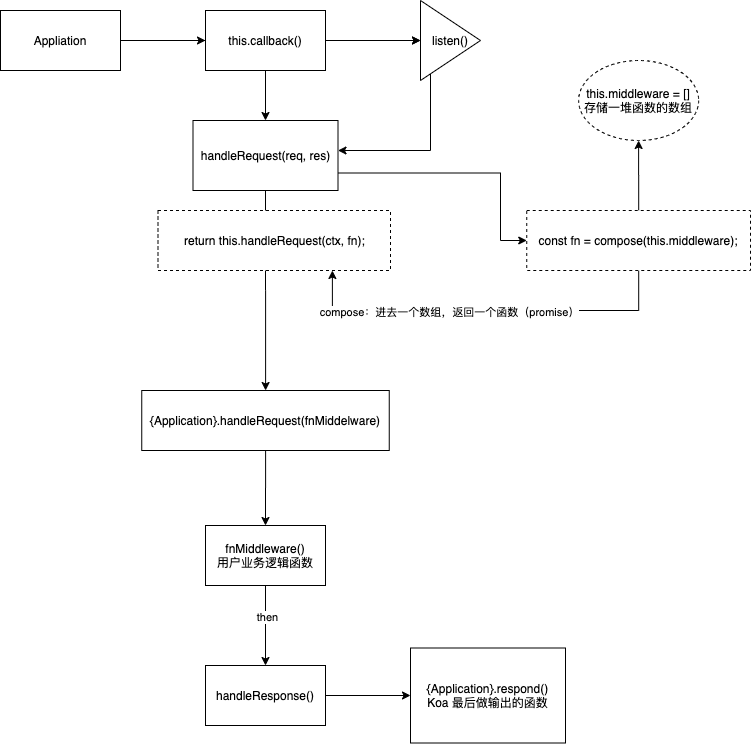

The diagram above was exported from draw.io. Its source (the exported page's mxGraphModel, read from the mxfile embedded in the PNG):
<mxGraphModel dx="606" dy="527" grid="1" gridSize="10" guides="1" tooltips="1" connect="1" arrows="1" fold="1" page="1" pageScale="1" pageWidth="850" pageHeight="1100" math="0" shadow="0">
  <root>
    <mxCell id="0" />
    <mxCell id="1" parent="0" />
    <mxCell id="6" value="" style="edgeStyle=orthogonalEdgeStyle;rounded=0;orthogonalLoop=1;jettySize=auto;html=1;" edge="1" parent="1" source="2" target="5">
      <mxGeometry relative="1" as="geometry" />
    </mxCell>
    <mxCell id="7" value="" style="edgeStyle=orthogonalEdgeStyle;rounded=0;orthogonalLoop=1;jettySize=auto;html=1;" edge="1" parent="1" source="9" target="5">
      <mxGeometry relative="1" as="geometry" />
    </mxCell>
    <mxCell id="2" value="Appliation" style="whiteSpace=wrap;html=1;" vertex="1" parent="1">
      <mxGeometry x="40" y="200" width="120" height="60" as="geometry" />
    </mxCell>
    <mxCell id="13" style="edgeStyle=orthogonalEdgeStyle;rounded=0;orthogonalLoop=1;jettySize=auto;html=1;" edge="1" parent="1" source="5" target="11">
      <mxGeometry relative="1" as="geometry">
        <Array as="points">
          <mxPoint x="470" y="340" />
        </Array>
      </mxGeometry>
    </mxCell>
    <mxCell id="5" value="listen()" style="triangle;whiteSpace=wrap;html=1;" vertex="1" parent="1">
      <mxGeometry x="460" y="190" width="60" height="80" as="geometry" />
    </mxCell>
    <mxCell id="12" value="" style="edgeStyle=orthogonalEdgeStyle;rounded=0;orthogonalLoop=1;jettySize=auto;html=1;" edge="1" parent="1" source="9" target="11">
      <mxGeometry relative="1" as="geometry" />
    </mxCell>
    <mxCell id="9" value="this.callback()" style="rounded=0;whiteSpace=wrap;html=1;" vertex="1" parent="1">
      <mxGeometry x="245" y="200" width="120" height="60" as="geometry" />
    </mxCell>
    <mxCell id="10" value="" style="edgeStyle=orthogonalEdgeStyle;rounded=0;orthogonalLoop=1;jettySize=auto;html=1;" edge="1" parent="1" source="2" target="9">
      <mxGeometry relative="1" as="geometry">
        <mxPoint x="160" y="230" as="sourcePoint" />
        <mxPoint x="460" y="230" as="targetPoint" />
      </mxGeometry>
    </mxCell>
    <mxCell id="15" value="" style="edgeStyle=orthogonalEdgeStyle;rounded=0;orthogonalLoop=1;jettySize=auto;html=1;" edge="1" parent="1" source="11" target="14">
      <mxGeometry relative="1" as="geometry" />
    </mxCell>
    <mxCell id="11" value="handleRequest(req, res)" style="whiteSpace=wrap;html=1;rounded=0;" vertex="1" parent="1">
      <mxGeometry x="232.5" y="310" width="145" height="70" as="geometry" />
    </mxCell>
    <mxCell id="17" value="" style="edgeStyle=orthogonalEdgeStyle;rounded=0;orthogonalLoop=1;jettySize=auto;html=1;" edge="1" parent="1" source="14" target="16">
      <mxGeometry relative="1" as="geometry" />
    </mxCell>
    <mxCell id="14" value="{Application}.handleRequest(fnMiddelware)" style="whiteSpace=wrap;html=1;rounded=0;" vertex="1" parent="1">
      <mxGeometry x="181.25" y="580" width="247.5" height="60" as="geometry" />
    </mxCell>
    <mxCell id="25" value="" style="edgeStyle=orthogonalEdgeStyle;rounded=0;orthogonalLoop=1;jettySize=auto;html=1;" edge="1" parent="1" source="16" target="24">
      <mxGeometry relative="1" as="geometry" />
    </mxCell>
    <mxCell id="26" value="then" style="edgeLabel;html=1;align=center;verticalAlign=middle;resizable=0;points=[];" vertex="1" connectable="0" parent="25">
      <mxGeometry x="-0.2375" y="1" relative="1" as="geometry">
        <mxPoint as="offset" />
      </mxGeometry>
    </mxCell>
    <mxCell id="16" value="fnMiddleware()&lt;br&gt;用户业务逻辑函数" style="whiteSpace=wrap;html=1;rounded=0;" vertex="1" parent="1">
      <mxGeometry x="245" y="715" width="120" height="60" as="geometry" />
    </mxCell>
    <mxCell id="20" value="" style="edgeStyle=orthogonalEdgeStyle;rounded=0;orthogonalLoop=1;jettySize=auto;html=1;exitX=1;exitY=0.75;exitDx=0;exitDy=0;" edge="1" parent="1" source="11" target="19">
      <mxGeometry relative="1" as="geometry">
        <Array as="points">
          <mxPoint x="540" y="363" />
          <mxPoint x="540" y="430" />
        </Array>
      </mxGeometry>
    </mxCell>
    <mxCell id="18" value="return this.handleRequest(ctx, fn);" style="rounded=0;whiteSpace=wrap;html=1;dashed=1;" vertex="1" parent="1">
      <mxGeometry x="197.5" y="400" width="232.5" height="60" as="geometry" />
    </mxCell>
    <mxCell id="23" value="" style="edgeStyle=orthogonalEdgeStyle;rounded=0;orthogonalLoop=1;jettySize=auto;html=1;" edge="1" parent="1" source="19" target="22">
      <mxGeometry relative="1" as="geometry" />
    </mxCell>
    <mxCell id="29" style="edgeStyle=orthogonalEdgeStyle;rounded=0;orthogonalLoop=1;jettySize=auto;html=1;entryX=0.75;entryY=1;entryDx=0;entryDy=0;" edge="1" parent="1" source="19" target="18">
      <mxGeometry relative="1" as="geometry">
        <Array as="points">
          <mxPoint x="678" y="500" />
          <mxPoint x="372" y="500" />
        </Array>
      </mxGeometry>
    </mxCell>
    <mxCell id="30" value="compose：进去一个数组，返回一个函数（promise）" style="edgeLabel;html=1;align=center;verticalAlign=middle;resizable=0;points=[];" vertex="1" connectable="0" parent="29">
      <mxGeometry x="0.1905" y="1" relative="1" as="geometry">
        <mxPoint as="offset" />
      </mxGeometry>
    </mxCell>
    <mxCell id="19" value="const fn = compose(this.middleware);" style="whiteSpace=wrap;html=1;rounded=0;dashed=1;" vertex="1" parent="1">
      <mxGeometry x="566.25" y="400" width="223.75" height="60" as="geometry" />
    </mxCell>
    <mxCell id="22" value="this.middleware = []&lt;br&gt;存储一堆函数的数组" style="ellipse;whiteSpace=wrap;html=1;rounded=0;dashed=1;" vertex="1" parent="1">
      <mxGeometry x="618.125" y="250" width="120" height="80" as="geometry" />
    </mxCell>
    <mxCell id="28" value="" style="edgeStyle=orthogonalEdgeStyle;rounded=0;orthogonalLoop=1;jettySize=auto;html=1;" edge="1" parent="1" source="24" target="27">
      <mxGeometry relative="1" as="geometry" />
    </mxCell>
    <mxCell id="24" value="handleResponse()" style="whiteSpace=wrap;html=1;rounded=0;" vertex="1" parent="1">
      <mxGeometry x="245" y="855" width="120" height="60" as="geometry" />
    </mxCell>
    <mxCell id="27" value="{Application}.respond()&lt;br&gt;Koa 最后做输出的函数" style="whiteSpace=wrap;html=1;rounded=0;" vertex="1" parent="1">
      <mxGeometry x="450" y="837.5" width="155" height="95" as="geometry" />
    </mxCell>
  </root>
</mxGraphModel>